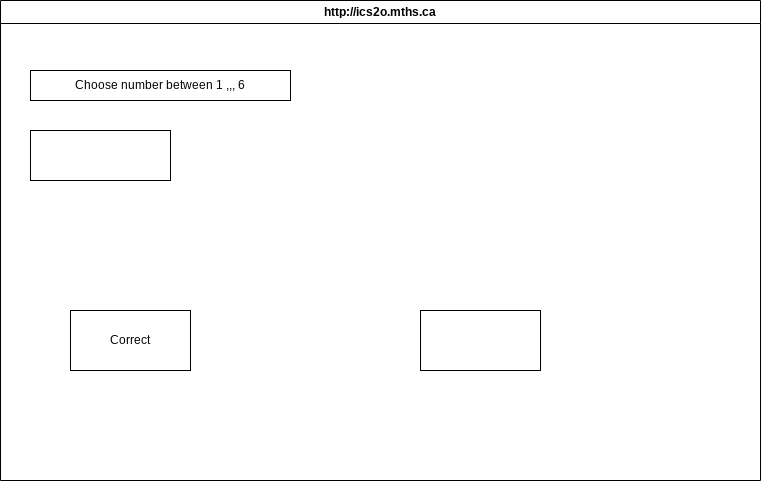

The diagram above was exported from draw.io. Its source (the exported page's mxGraphModel, read from the mxfile embedded in the PNG):
<mxGraphModel dx="1086" dy="384" grid="1" gridSize="10" guides="1" tooltips="1" connect="1" arrows="1" fold="1" page="1" pageScale="1" pageWidth="850" pageHeight="1100" math="0" shadow="0">
  <root>
    <mxCell id="0" />
    <mxCell id="1" parent="0" />
    <mxCell id="7" value="http://ics2o.mths.ca" style="swimlane;whiteSpace=wrap;html=1;" parent="1" vertex="1">
      <mxGeometry x="40" y="40" width="760" height="480" as="geometry" />
    </mxCell>
    <mxCell id="8" value="Choose number between 1 ,,, 6" style="rounded=0;whiteSpace=wrap;html=1;" vertex="1" parent="7">
      <mxGeometry x="30" y="70" width="260" height="30" as="geometry" />
    </mxCell>
    <mxCell id="9" value="" style="rounded=0;whiteSpace=wrap;html=1;" vertex="1" parent="7">
      <mxGeometry x="30" y="130" width="140" height="50" as="geometry" />
    </mxCell>
    <mxCell id="10" value="Correct" style="rounded=0;whiteSpace=wrap;html=1;" vertex="1" parent="7">
      <mxGeometry x="70" y="310" width="120" height="60" as="geometry" />
    </mxCell>
    <mxCell id="11" value="" style="rounded=0;whiteSpace=wrap;html=1;" vertex="1" parent="7">
      <mxGeometry x="420" y="310" width="120" height="60" as="geometry" />
    </mxCell>
  </root>
</mxGraphModel>